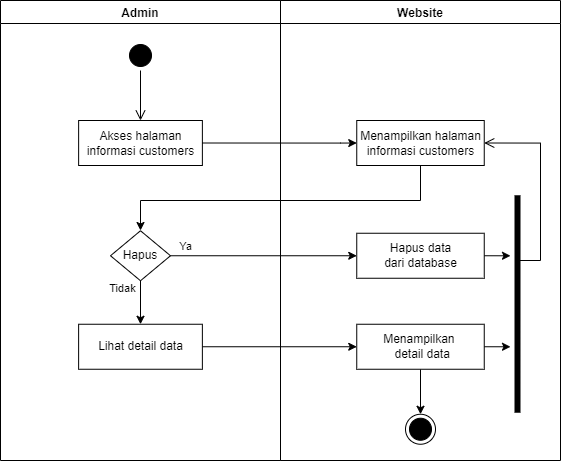

The diagram above was exported from draw.io. Its source (the exported page's mxGraphModel, read from the mxfile embedded in the PNG):
<mxGraphModel dx="1240" dy="689" grid="1" gridSize="10" guides="1" tooltips="1" connect="1" arrows="1" fold="1" page="1" pageScale="1" pageWidth="850" pageHeight="1100" math="0" shadow="0">
  <root>
    <mxCell id="0" />
    <mxCell id="1" parent="0" />
    <mxCell id="ijmGz51_Xqpf0WR8XBvP-1" value="Website" style="swimlane;fillColor=none;" parent="1" vertex="1">
      <mxGeometry x="440" y="160" width="280" height="460" as="geometry" />
    </mxCell>
    <mxCell id="ijmGz51_Xqpf0WR8XBvP-2" value="Menampilkan halaman&lt;br&gt;informasi customers" style="html=1;strokeColor=#000000;fillColor=default;" parent="ijmGz51_Xqpf0WR8XBvP-1" vertex="1">
      <mxGeometry x="76.25" y="120" width="127.5" height="45" as="geometry" />
    </mxCell>
    <mxCell id="ijmGz51_Xqpf0WR8XBvP-3" value="" style="ellipse;html=1;shape=endState;fillColor=#000000;strokeColor=#000000;" parent="ijmGz51_Xqpf0WR8XBvP-1" vertex="1">
      <mxGeometry x="125" y="413.75" width="30" height="30" as="geometry" />
    </mxCell>
    <mxCell id="ijmGz51_Xqpf0WR8XBvP-6" value="Hapus data&lt;br&gt;dari database" style="html=1;strokeColor=#000000;fillColor=default;" parent="ijmGz51_Xqpf0WR8XBvP-1" vertex="1">
      <mxGeometry x="76.25" y="232.75" width="127.5" height="45" as="geometry" />
    </mxCell>
    <mxCell id="ijmGz51_Xqpf0WR8XBvP-46" style="edgeStyle=orthogonalEdgeStyle;rounded=0;orthogonalLoop=1;jettySize=auto;html=1;exitX=0.5;exitY=1;exitDx=0;exitDy=0;entryX=0.5;entryY=0;entryDx=0;entryDy=0;" parent="ijmGz51_Xqpf0WR8XBvP-1" source="ijmGz51_Xqpf0WR8XBvP-10" target="ijmGz51_Xqpf0WR8XBvP-3" edge="1">
      <mxGeometry relative="1" as="geometry" />
    </mxCell>
    <mxCell id="ijmGz51_Xqpf0WR8XBvP-10" value="Menampilkan &lt;br&gt;&amp;nbsp;detail data" style="html=1;strokeColor=#000000;fillColor=default;" parent="ijmGz51_Xqpf0WR8XBvP-1" vertex="1">
      <mxGeometry x="76.25" y="323.75" width="127.5" height="45" as="geometry" />
    </mxCell>
    <mxCell id="ijmGz51_Xqpf0WR8XBvP-11" value="" style="shape=line;html=1;strokeWidth=6;strokeColor=#000000;rotation=-90;" parent="ijmGz51_Xqpf0WR8XBvP-1" vertex="1">
      <mxGeometry x="128.25" y="298.5" width="217.5" height="10" as="geometry" />
    </mxCell>
    <mxCell id="ijmGz51_Xqpf0WR8XBvP-12" value="" style="edgeStyle=orthogonalEdgeStyle;html=1;verticalAlign=bottom;endArrow=open;endSize=8;strokeColor=#000000;rounded=0;entryX=1;entryY=0.5;entryDx=0;entryDy=0;exitX=0.489;exitY=0.5;exitDx=0;exitDy=0;exitPerimeter=0;" parent="ijmGz51_Xqpf0WR8XBvP-1" target="ijmGz51_Xqpf0WR8XBvP-2" edge="1" source="ijmGz51_Xqpf0WR8XBvP-11">
      <mxGeometry relative="1" as="geometry">
        <mxPoint x="350" y="400" as="targetPoint" />
        <mxPoint x="250" y="560" as="sourcePoint" />
        <Array as="points">
          <mxPoint x="260" y="260" />
          <mxPoint x="260" y="143" />
        </Array>
      </mxGeometry>
    </mxCell>
    <mxCell id="ijmGz51_Xqpf0WR8XBvP-13" value="Admin" style="swimlane;fillColor=none;startSize=23;" parent="1" vertex="1">
      <mxGeometry x="160" y="160" width="280" height="460" as="geometry" />
    </mxCell>
    <mxCell id="ijmGz51_Xqpf0WR8XBvP-14" value="" style="ellipse;html=1;shape=startState;fillColor=#000000;strokeColor=#000000;" parent="ijmGz51_Xqpf0WR8XBvP-13" vertex="1">
      <mxGeometry x="125" y="40" width="30" height="30" as="geometry" />
    </mxCell>
    <mxCell id="ijmGz51_Xqpf0WR8XBvP-15" value="" style="edgeStyle=orthogonalEdgeStyle;html=1;verticalAlign=bottom;endArrow=open;endSize=8;strokeColor=#000000;rounded=0;" parent="ijmGz51_Xqpf0WR8XBvP-13" source="ijmGz51_Xqpf0WR8XBvP-14" edge="1">
      <mxGeometry relative="1" as="geometry">
        <mxPoint x="140" y="120" as="targetPoint" />
      </mxGeometry>
    </mxCell>
    <mxCell id="ijmGz51_Xqpf0WR8XBvP-16" value="Akses halaman&lt;br&gt;informasi customers" style="html=1;strokeColor=#000000;fillColor=default;" parent="ijmGz51_Xqpf0WR8XBvP-13" vertex="1">
      <mxGeometry x="78.13" y="120" width="123.75" height="45" as="geometry" />
    </mxCell>
    <mxCell id="ijmGz51_Xqpf0WR8XBvP-45" style="edgeStyle=orthogonalEdgeStyle;rounded=0;orthogonalLoop=1;jettySize=auto;html=1;exitX=0.5;exitY=1;exitDx=0;exitDy=0;entryX=0.5;entryY=0;entryDx=0;entryDy=0;" parent="ijmGz51_Xqpf0WR8XBvP-13" source="ijmGz51_Xqpf0WR8XBvP-22" target="ijmGz51_Xqpf0WR8XBvP-27" edge="1">
      <mxGeometry relative="1" as="geometry" />
    </mxCell>
    <mxCell id="ijmGz51_Xqpf0WR8XBvP-22" value="Hapus" style="rhombus;whiteSpace=wrap;html=1;" parent="ijmGz51_Xqpf0WR8XBvP-13" vertex="1">
      <mxGeometry x="109.99999999999999" y="230.25" width="59.99" height="50" as="geometry" />
    </mxCell>
    <mxCell id="ijmGz51_Xqpf0WR8XBvP-27" value="Lihat detail data" style="html=1;strokeColor=#000000;fillColor=default;" parent="ijmGz51_Xqpf0WR8XBvP-13" vertex="1">
      <mxGeometry x="78.11999999999999" y="323.75" width="123.75" height="45" as="geometry" />
    </mxCell>
    <mxCell id="ijmGz51_Xqpf0WR8XBvP-28" style="edgeStyle=orthogonalEdgeStyle;rounded=0;orthogonalLoop=1;jettySize=auto;html=1;exitX=1;exitY=0.5;exitDx=0;exitDy=0;strokeColor=#000000;entryX=0;entryY=0.5;entryDx=0;entryDy=0;" parent="1" source="ijmGz51_Xqpf0WR8XBvP-16" target="ijmGz51_Xqpf0WR8XBvP-2" edge="1">
      <mxGeometry relative="1" as="geometry">
        <mxPoint x="560" y="225" as="targetPoint" />
        <Array as="points">
          <mxPoint x="500" y="303" />
          <mxPoint x="510" y="303" />
        </Array>
      </mxGeometry>
    </mxCell>
    <mxCell id="ijmGz51_Xqpf0WR8XBvP-29" style="edgeStyle=orthogonalEdgeStyle;rounded=0;orthogonalLoop=1;jettySize=auto;html=1;exitX=0.5;exitY=1;exitDx=0;exitDy=0;strokeColor=#000000;entryX=0.5;entryY=0;entryDx=0;entryDy=0;" parent="1" source="ijmGz51_Xqpf0WR8XBvP-2" edge="1">
      <mxGeometry relative="1" as="geometry">
        <Array as="points">
          <mxPoint x="580" y="360" />
          <mxPoint x="300" y="360" />
        </Array>
        <mxPoint x="299.9949999999999" y="390" as="targetPoint" />
      </mxGeometry>
    </mxCell>
    <mxCell id="ijmGz51_Xqpf0WR8XBvP-34" style="edgeStyle=orthogonalEdgeStyle;rounded=0;orthogonalLoop=1;jettySize=auto;html=1;exitX=1;exitY=0.5;exitDx=0;exitDy=0;entryX=0;entryY=0.5;entryDx=0;entryDy=0;" parent="1" source="ijmGz51_Xqpf0WR8XBvP-22" target="ijmGz51_Xqpf0WR8XBvP-6" edge="1">
      <mxGeometry relative="1" as="geometry" />
    </mxCell>
    <mxCell id="ijmGz51_Xqpf0WR8XBvP-35" value="Ya" style="edgeLabel;html=1;align=center;verticalAlign=middle;resizable=0;points=[];" parent="ijmGz51_Xqpf0WR8XBvP-34" connectable="0" vertex="1">
      <mxGeometry x="-0.8531" y="1" relative="1" as="geometry">
        <mxPoint y="-9" as="offset" />
      </mxGeometry>
    </mxCell>
    <mxCell id="ijmGz51_Xqpf0WR8XBvP-39" style="edgeStyle=orthogonalEdgeStyle;rounded=0;orthogonalLoop=1;jettySize=auto;html=1;exitX=1;exitY=0.5;exitDx=0;exitDy=0;entryX=0;entryY=0.5;entryDx=0;entryDy=0;" parent="1" source="ijmGz51_Xqpf0WR8XBvP-27" target="ijmGz51_Xqpf0WR8XBvP-10" edge="1">
      <mxGeometry relative="1" as="geometry" />
    </mxCell>
    <mxCell id="ijmGz51_Xqpf0WR8XBvP-44" style="edgeStyle=orthogonalEdgeStyle;rounded=0;orthogonalLoop=1;jettySize=auto;html=1;exitX=1;exitY=0.5;exitDx=0;exitDy=0;" parent="1" source="ijmGz51_Xqpf0WR8XBvP-6" edge="1">
      <mxGeometry relative="1" as="geometry">
        <mxPoint x="670" y="415.6911764705883" as="targetPoint" />
      </mxGeometry>
    </mxCell>
    <mxCell id="ijmGz51_Xqpf0WR8XBvP-47" style="edgeStyle=orthogonalEdgeStyle;rounded=0;orthogonalLoop=1;jettySize=auto;html=1;exitX=1;exitY=0.5;exitDx=0;exitDy=0;" parent="1" source="ijmGz51_Xqpf0WR8XBvP-10" edge="1">
      <mxGeometry relative="1" as="geometry">
        <mxPoint x="670" y="506.27941176470586" as="targetPoint" />
      </mxGeometry>
    </mxCell>
    <mxCell id="ijmGz51_Xqpf0WR8XBvP-49" value="Tidak" style="edgeLabel;html=1;align=center;verticalAlign=middle;resizable=0;points=[];" parent="1" connectable="0" vertex="1">
      <mxGeometry x="355.32333333333327" y="419.2499999999999" as="geometry">
        <mxPoint x="-74" y="28" as="offset" />
      </mxGeometry>
    </mxCell>
  </root>
</mxGraphModel>